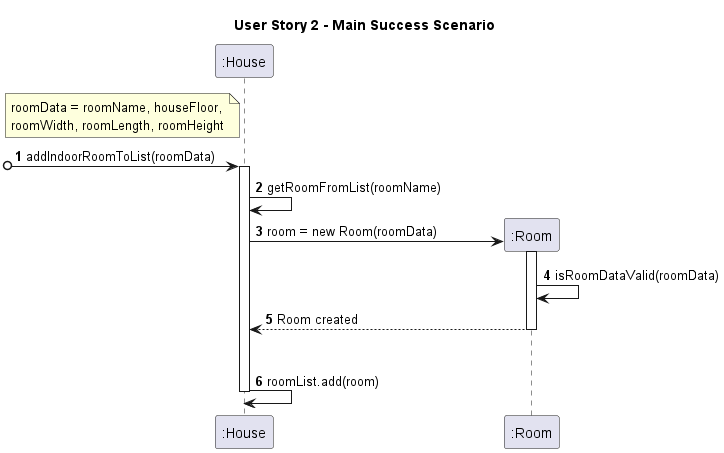

The diagram above was rendered by PlantUML. Its source (embedded in the PNG):
@startuml

autonumber
title User Story 2 - Main Success Scenario
participant ":House" as H
participant ":Room" as R
skinparam ParticipantPadding 50

note left of H: roomData = roomName, houseFloor,\nroomWidth, roomLength, roomHeight

[o-> H : addIndoorRoomToList(roomData)
activate H
H -> H : getRoomFromList(roomName)

H -> R ** : room = new Room(roomData)
activate R
R -> R : isRoomDataValid(roomData)

R --> H : Room created
deactivate R
|||
H -> H : roomList.add(room)

deactivate H

@enduml